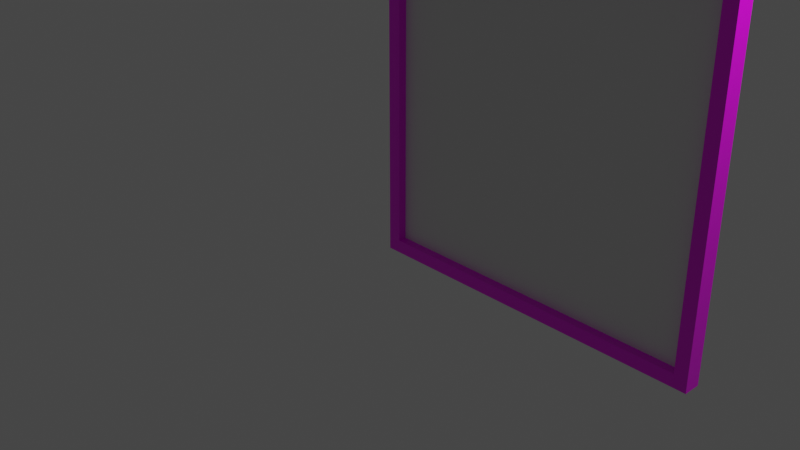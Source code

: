 # Source: multidecor_upscaled_quadratic_painting.blend  (saved by Blender 2.82.7; exported with 4.5.12 LTS)
import bpy
from mathutils import Matrix  # noqa: F401  (used for matrix-valued properties, if any)

bpy.ops.wm.read_factory_settings(use_empty=True)
scene = bpy.context.scene
scene.name = 'Scene'

# ---- collections
col_collection = bpy.data.collections.new('Collection'); scene.collection.children.link(col_collection)

# ---- images (referenced by path relative to the original .blend; pixels are not part of the script)
import os
ASSET_DIR = os.environ.get("B2B_ASSET_DIR", "")  # directory of the original .blend (textures are referenced by path, not embedded)
HERE = os.path.dirname(os.path.abspath(__file__))  # packed textures are extracted next to this script under _unpacked/

def load_image(name, relpath, width, height, colorspace="sRGB"):
    """Load a texture the original file referenced (path relative to the .blend, or extracted next to this script)."""
    p = next((c for c in (os.path.join(HERE, relpath), os.path.join(ASSET_DIR, relpath)) if relpath and os.path.exists(c)), "")
    if p:
        img = bpy.data.images.load(p, check_existing=True)
        img.name = name
    else:  # same state as the original file: an image datablock whose file is absent (Cycles renders it pink)
        img = bpy.data.images.new(name, width, height)
        img.source = "FILE"
        img.filepath = "//" + (relpath or name)
    img.colorspace_settings.name = colorspace
    return img
img_multidecor_wood_png = load_image('multidecor_wood.png', 'multidecor_wood.png', 1024, 1024, 'sRGB')

# ---- materials (node trees are filled in below, after node groups)
mat_material = bpy.data.materials.new('Material')
mat_material.alpha_threshold = 0.0
mat_material.use_transparent_shadow = False
mat_material.line_color = (0.0, 0.0, 0.0, 1.0)
mat_material_001 = bpy.data.materials.new('Material.001')
mat_material_001.use_transparent_shadow = False

# ---- material node trees
mat_material.use_nodes = True; mat_material.node_tree.nodes.clear()
_N = mat_material.node_tree.nodes; _L = mat_material.node_tree.links
n0 = _N.new('ShaderNodeOutputMaterial'); n0.name = 'Material Output'; n0.location = (300, 300)
n1 = _N.new('ShaderNodeBsdfPrincipled'); n1.name = 'Principled BSDF'; n1.location = (10, 300)
n1.distribution = 'GGX'
n1.subsurface_method = 'BURLEY'
n1.inputs[2].default_value = 0.4
n1.inputs[3].default_value = 1.45
n1.inputs[27].default_value = (0.0, 0.0, 0.0, 1.0)
n1.inputs[28].default_value = 1.0
n2 = _N.new('ShaderNodeTexImage'); n2.name = 'Image Texture'; n2.location = (-280, 280)
n2.image = img_multidecor_wood_png
n2.interpolation = 'Closest'
_L.new(n1.outputs[0], n0.inputs[0])
_L.new(n2.outputs[0], n1.inputs[0])
n0.is_active_output = True
mat_material_001.use_nodes = True; mat_material_001.node_tree.nodes.clear()
_N = mat_material_001.node_tree.nodes; _L = mat_material_001.node_tree.links
n0 = _N.new('ShaderNodeOutputMaterial'); n0.name = 'Material Output'; n0.location = (300, 300)
n1 = _N.new('ShaderNodeBsdfPrincipled'); n1.name = 'Principled BSDF'; n1.location = (10, 300)
n1.distribution = 'GGX'
n1.subsurface_method = 'BURLEY'
n1.inputs[3].default_value = 1.45
n1.inputs[27].default_value = (0.0, 0.0, 0.0, 1.0)
n1.inputs[28].default_value = 1.0
_L.new(n1.outputs[0], n0.inputs[0])
n0.is_active_output = True

# ---- world
world_world = bpy.data.worlds.new('World'); scene.world = world_world
world_world.use_nodes = True; world_world.node_tree.nodes.clear()
_N = world_world.node_tree.nodes; _L = world_world.node_tree.links
n0 = _N.new('ShaderNodeOutputWorld'); n0.name = 'World Output'; n0.location = (300, 300)
n1 = _N.new('ShaderNodeBackground'); n1.name = 'Background'; n1.location = (10, 300)
n1.inputs[0].default_value = (0.05088, 0.05088, 0.05088, 1.0)
_L.new(n1.outputs[0], n0.inputs[0])
n0.is_active_output = True
world_world.color = (0.05088, 0.05088, 0.05088)
world_world.use_sun_shadow = False
world_world.sun_shadow_jitter_overblur = 0.0

# ---- cameras
cam_camera = bpy.data.cameras.new('Camera')
cam_camera.clip_end = 100.0
cam_camera.ortho_scale = 7.314

# ---- lights
light_light = bpy.data.lights.new('Light', 'POINT')
light_light.transmission_factor = 0.0
light_light.energy = 1000.0
light_light.shadow_soft_size = 0.1
light_light.shadow_maximum_resolution = 0.006
light_light.use_absolute_resolution = True

# ---- meshes
me_cube = bpy.data.meshes.new('Cube')
me_cube.from_pydata([(1.0, -0.8, 3.0), (1.0, -0.8, -1.0), (1.0, -1.0, 3.0), (1.0, -1.0, -1.0), (-3.0, -0.8, 3.0), (-3.0, -0.8, -1.0), (-3.0, -1.0, 3.0), (-3.0, -1.0, -1.0), (0.85, -0.8, -0.85), (-2.85, -0.8, -0.85), (0.85, -0.8, 2.85), (-2.85, -0.8, 2.85), (0.85, -0.9, -0.85), (-2.85, -0.9, -0.85), (0.85, -0.9, 2.85), (-2.85, -0.9, 2.85)], [], [(0, 4, 6, 2), (3, 2, 6, 7), (7, 6, 4, 5), (5, 1, 3, 7), (1, 0, 2, 3), (0, 1, 8, 10), (10, 8, 12, 14), (5, 4, 11, 9), (1, 5, 9, 8), (4, 0, 10, 11), (13, 15, 14, 12), (9, 11, 15, 13), (8, 9, 13, 12), (11, 10, 14, 15)])
me_cube.polygons.foreach_set('material_index', [0, 0, 0, 0, 0, 0, 0, 0, 0, 0, 1, 0, 0, 0])
_uv = me_cube.uv_layers.new(name='UVMap')
_uv.uv.foreach_set('vector', [0.8783, 0.1207, 0.8783, 0.8094, 0.8094, 0.8094, 0.8094, 0.1207, 0.1207, 0.1207, 0.8094, 0.1207, 0.8094, 0.8094, 0.1207, 0.8094, 0.1207, 0.8094, 0.8094, 0.8094, 0.8094, 0.8783, 0.1207, 0.8783, 0.05179, 0.8094, 0.05179, 0.1207, 0.1207, 0.1207, 0.1207, 0.8094, 0.1207, 0.05179, 0.8094, 0.05179, 0.8094, 0.1207, 0.1207, 0.1207, 0.8094, 0.05179, 0.1207, 0.05179, 0.1723, 0.0001332, 0.7577, 0.0001331, 0.9999, 0.0001332, 0.9999, 0.5855, 0.9826, 0.5855, 0.9826, 0.0001331, 0.1207, 0.8783, 0.8094, 0.8783, 0.7577, 0.9299, 0.1723, 0.9299, 0.05179, 0.1207, 0.05179, 0.8094, 0.0001331, 0.7577, 0.0001331, 0.1723, 0.8783, 0.8094, 0.8783, 0.1207, 0.9299, 0.1723, 0.9299, 0.7577, 0.0001001, 9.998e-05, 0.9999, 0.0001002, 0.9999, 0.9999, 9.998e-05, 0.9999, 0.9477, 0.5855, 0.9477, 0.0001331, 0.9649, 0.0001331, 0.9649, 0.5855, 0.9302, 0.5855, 0.9302, 0.0001331, 0.9474, 0.0001331, 0.9474, 0.5855, 0.9824, 0.0001332, 0.9824, 0.5855, 0.9652, 0.5855, 0.9652, 0.0001331])
me_cube.materials.append(mat_material)
me_cube.materials.append(mat_material_001)
me_cube.use_remesh_preserve_volume = False
me_cube.use_remesh_preserve_attributes = False
me_cube.use_mirror_vertex_groups = False
me_cube.update()

# ---- objects
ob_cube = bpy.data.objects.new('Cube', me_cube)
ob_light = bpy.data.objects.new('Light', light_light)
ob_camera = bpy.data.objects.new('Camera', cam_camera)

# ---- transforms, parenting, visibility, modifiers, constraints
ob_cube.location = (0.0, 0.0, 0.0)
ob_cube.rotation_euler = (0.0, -0.0, 3.142)
ob_cube.lock_rotations_4d = False
ob_cube.empty_display_type = 'ARROWS'
ob_cube.lineart.crease_threshold = 0.0
ob_light.location = (4.076, 1.005, 5.904)
ob_light.rotation_euler = (0.6503, 0.05522, 1.866)
ob_light.lock_rotations_4d = False
ob_light.empty_display_type = 'ARROWS'
ob_light.color = (0.0, 0.0, 0.0, 0.0)
ob_light.lineart.crease_threshold = 0.0
ob_camera.location = (7.359, -6.926, 4.958)
ob_camera.rotation_euler = (1.109, 0.0, 0.8149)
ob_camera.lock_rotations_4d = False
ob_camera.empty_display_type = 'ARROWS'
ob_camera.color = (0.0, 0.0, 0.0, 0.0)
ob_camera.display_type = 'WIRE'
ob_camera.lineart.crease_threshold = 0.0

# ---- collection membership
col_collection.objects.link(ob_cube)
col_collection.objects.link(ob_light)
col_collection.objects.link(ob_camera)

# ---- scene / render settings (as saved in the file)
scene.camera = ob_camera
scene.frame_start = 1; scene.frame_end = 250; scene.frame_set(1)
scene.render.engine = 'BLENDER_EEVEE_NEXT'
scene.cycles.use_denoising = False
scene.cycles.samples = 128
scene.cycles.sampling_pattern = 'TABULATED_SOBOL'
scene.cycles.use_adaptive_sampling = False
scene.cycles.use_light_tree = False
scene.view_settings.view_transform = 'Filmic'
bpy.context.view_layer.update()
